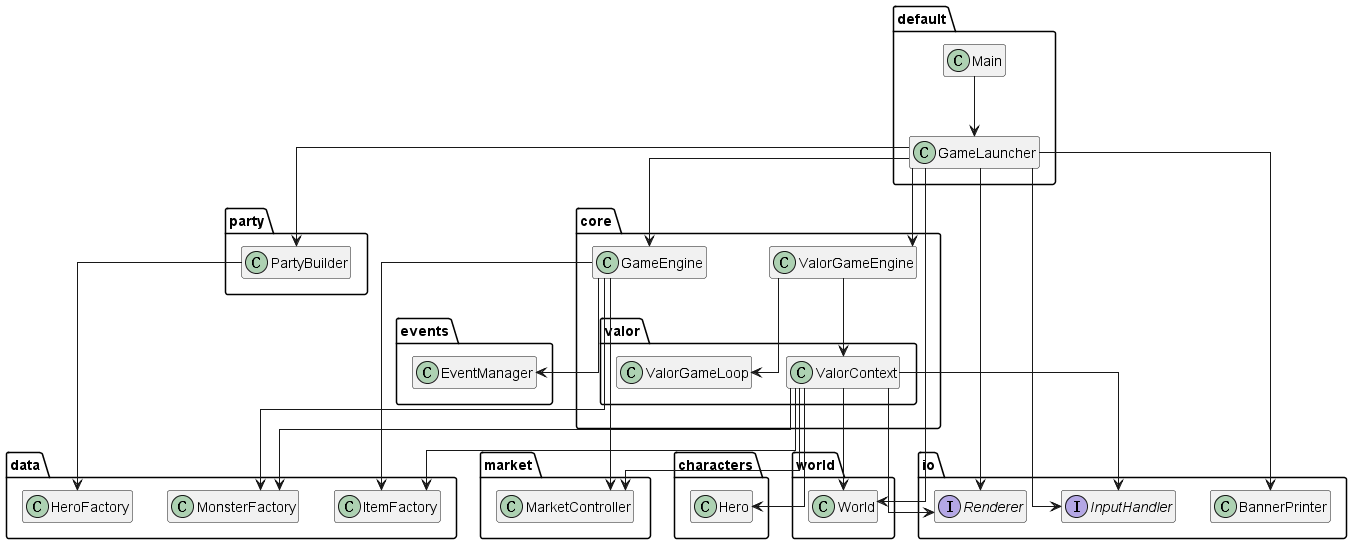

The diagram above was rendered by PlantUML. Its source (embedded in the PNG):
@startuml core_entry_optional
skinparam classAttributeIconSize 0
skinparam linetype ortho
hide members
top to bottom direction

package "(default)" {
  class Main
  class GameLauncher
}

package core {
  class GameEngine
  class ValorGameEngine
}

package "core.valor" {
  class ValorGameLoop
  class ValorContext
}

package world {
  class World
}

package party {
  class PartyBuilder
}

package data {
  class HeroFactory
  class MonsterFactory
  class ItemFactory
}

package market {
  class MarketController
}

package events {
  class EventManager
}

package io {
  interface Renderer
  interface InputHandler
  class BannerPrinter
}

package characters {
  class Hero
}

Main --> GameLauncher
GameLauncher --> PartyBuilder
GameLauncher --> World
GameLauncher --> GameEngine
GameLauncher --> ValorGameEngine
GameLauncher --> Renderer
GameLauncher --> InputHandler
GameLauncher --> BannerPrinter
PartyBuilder --> HeroFactory

GameEngine --> EventManager
GameEngine --> MarketController
GameEngine --> MonsterFactory
GameEngine --> ItemFactory

ValorGameEngine --> ValorGameLoop
ValorGameEngine --> ValorContext
ValorContext --> World
ValorContext --> MarketController
ValorContext --> MonsterFactory
ValorContext --> ItemFactory
ValorContext --> Renderer
ValorContext --> InputHandler
ValorContext --> Hero
@enduml